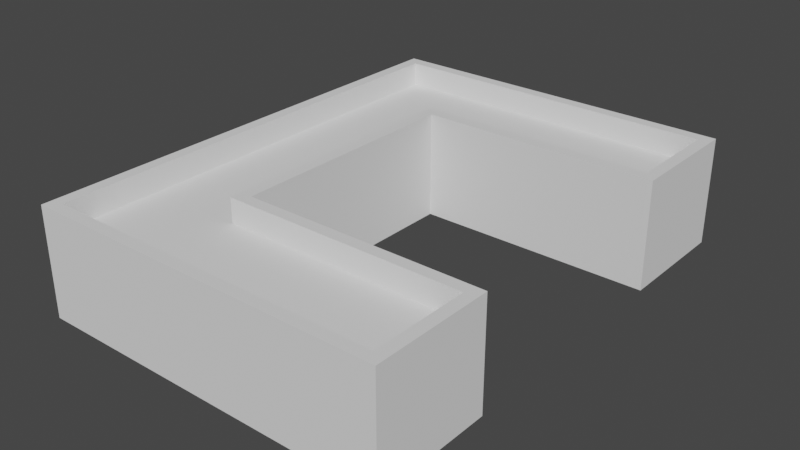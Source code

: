 # Source: 1.blend  (saved by Blender 3.3.6; exported with 4.5.12 LTS)
import bpy
from mathutils import Matrix  # noqa: F401  (used for matrix-valued properties, if any)

bpy.ops.wm.read_factory_settings(use_empty=True)
scene = bpy.context.scene
scene.name = 'Scene'

# ---- world
world_world = bpy.data.worlds.new('World'); scene.world = world_world
world_world.use_nodes = True; world_world.node_tree.nodes.clear()
_N = world_world.node_tree.nodes; _L = world_world.node_tree.links
n0 = _N.new('ShaderNodeOutputWorld'); n0.name = 'World Output'; n0.location = (300, 300)
n1 = _N.new('ShaderNodeBackground'); n1.name = 'Background'; n1.location = (10, 300)
n1.inputs[0].default_value = (0.05088, 0.05088, 0.05088, 1.0)
_L.new(n1.outputs[0], n0.inputs[0])
n0.is_active_output = True
world_world.color = (0.05088, 0.05088, 0.05088)
world_world.use_sun_shadow = False
world_world.sun_shadow_jitter_overblur = 0.0

# ---- meshes
me_x = bpy.data.meshes.new('立方体')
me_x.from_pydata([(-1.0, -1.0, -1.0), (-1.0, -1.0, 1.0), (-1.0, 1.0, -1.0), (-1.0, 1.0, 1.0), (1.0, -1.0, -1.0), (1.0, -1.0, 1.0), (1.0, 1.0, -1.0), (1.0, 1.0, 1.0), (-0.3333, 0.5, -1.0), (1.0, -0.5, -1.0), (1.0, 0.5, -1.0), (-0.3333, -0.5, -1.0), (-0.3333, 0.5, 1.0), (-0.3333, -0.5, 1.0), (1.0, 0.5, 1.0), (1.0, -0.5, 1.0)], [], [(0, 1, 3, 2), (2, 3, 7, 6), (15, 5, 4, 9), (10, 6, 7, 14), (4, 5, 1, 0), (9, 4, 0, 2, 6, 10, 8, 11), (14, 7, 3, 1, 5, 15, 13, 12), (13, 11, 8, 12), (14, 12, 8, 10), (9, 11, 13, 15)])
_uv = me_x.uv_layers.new(name='UV 贴图')
_uv.uv.foreach_set('vector', [0.375, 0.0, 0.625, 0.0, 0.625, 0.25, 0.375, 0.25, 0.375, 0.25, 0.625, 0.25, 0.625, 0.5, 0.375, 0.5, 0.625, 0.6875, 0.625, 0.75, 0.375, 0.75, 0.375, 0.6875, 0.375, 0.5625, 0.375, 0.5, 0.625, 0.5, 0.625, 0.5625, 0.375, 0.75, 0.625, 0.75, 0.625, 1.0, 0.375, 1.0, 0.375, 0.6875, 0.375, 0.75, 0.125, 0.75, 0.125, 0.5, 0.375, 0.5, 0.375, 0.5625, 0.2083, 0.5625, 0.2083, 0.6875, 0.625, 0.5625, 0.625, 0.5, 0.875, 0.5, 0.875, 0.75, 0.625, 0.75, 0.625, 0.6875, 0.7917, 0.6875, 0.7917, 0.5625, 0.5437, 0.0, 0.4563, 0.0, 0.4563, 0.25, 0.5437, 0.25, 0.5437, 0.5, 0.5437, 0.25, 0.4563, 0.25, 0.4563, 0.5, 0.4563, 0.75, 0.4563, 1.0, 0.5437, 1.0, 0.5437, 0.75])
me_x.materials.append(None)
me_x.update()
me_002 = bpy.data.meshes.new('立方体.002')
me_002.from_pydata([(-1.0, -1.0, -1.0), (-1.0, -1.0, 1.0), (-1.0, 1.0, -1.0), (-1.0, 1.0, 1.0), (1.0, -1.0, -1.0), (1.0, -1.0, 1.0), (1.0, 1.0, -1.0), (1.0, 1.0, 1.0), (-0.3333, 0.5, -1.0), (1.0, -0.5, -1.0), (1.0, 0.5, -1.0), (-0.3333, -0.5, -1.0), (-0.3333, 0.5, 1.0), (-0.3333, -0.5, 1.0), (1.0, 0.5, 1.0), (1.0, -0.5, 1.0), (0.9333, -0.95, -1.0), (0.9333, -0.55, -1.0), (-0.5333, -0.95, -1.0), (-0.5333, -0.95, 1.0), (0.9333, -0.95, 1.0), (0.9333, -0.55, 1.0), (-0.5333, 0.95, -1.0), (0.9333, 0.55, -1.0), (0.9333, 0.95, -1.0), (-0.5333, 0.95, 1.0), (0.9333, 0.55, 1.0), (0.9333, 0.95, 1.0), (-0.2673, 0.55, 1.0), (-0.9333, -0.95, -1.0), (-0.4, 0.55, -1.0), (-0.9333, 0.95, -1.0), (-0.4, -0.95, -1.0), (-0.4, -0.55, -1.0), (-0.4, 0.95, -1.0), (-0.4, -0.55, 1.0), (-0.4, -0.95, 1.0), (-0.9333, -0.95, 1.0), (-0.4967, 0.95, 1.0), (-0.4, 0.95, 1.0), (-0.4, 0.55, 1.0), (-0.9333, 0.95, 1.0), (-0.498, 0.95, 0.9518)], [], [(0, 1, 3, 2), (2, 3, 7, 6), (15, 5, 4, 9), (10, 6, 7, 14), (4, 5, 1, 0), (9, 4, 16, 17), (6, 10, 23, 24), (10, 8, 11, 9, 17, 33, 30, 23), (4, 0, 2, 6, 24, 34, 22, 31, 29, 18, 32, 16), (20, 5, 15, 21), (21, 15, 13, 12, 28, 40, 35), (3, 1, 5, 20, 36, 19, 37, 41, 25, 38, 39, 27, 7), (26, 28, 12, 14, 7, 27), (13, 11, 8, 12), (14, 12, 8, 10), (9, 11, 13, 15), (17, 21, 35, 33), (17, 16, 20, 21), (20, 16, 32, 36), (32, 18, 19, 36), (34, 24, 27, 39), (22, 34, 39, 38, 42, 25), (38, 25, 42), (24, 23, 26, 27), (40, 28, 26, 23, 30), (37, 29, 31, 41), (41, 31, 22, 25), (35, 40, 30, 33), (19, 18, 29, 37)])
_uv = me_002.uv_layers.new(name='UV 贴图')
_uv.uv.foreach_set('vector', [0.375, 0.0, 0.625, 0.0, 0.625, 0.25, 0.375, 0.25, 0.375, 0.25, 0.625, 0.25, 0.625, 0.5, 0.375, 0.5, 0.625, 0.6875, 0.625, 0.75, 0.375, 0.75, 0.375, 0.6875, 0.375, 0.5625, 0.375, 0.5, 0.625, 0.5, 0.625, 0.5625, 0.375, 0.75, 0.625, 0.75, 0.625, 1.0, 0.375, 1.0, 0.375, 0.6875, 0.375, 0.75, 0.3667, 0.7437, 0.3667, 0.6938, 0.375, 0.5, 0.375, 0.5625, 0.3667, 0.5562, 0.3667, 0.5063, 0.375, 0.5625, 0.2083, 0.5625, 0.2083, 0.6875, 0.375, 0.6875, 0.3667, 0.6938, 0.2, 0.6938, 0.2, 0.5562, 0.3667, 0.5562, 0.375, 0.75, 0.125, 0.75, 0.125, 0.5, 0.375, 0.5, 0.3667, 0.5063, 0.2, 0.5063, 0.1833, 0.5063, 0.1333, 0.5062, 0.1333, 0.7438, 0.1833, 0.7438, 0.2, 0.7438, 0.3667, 0.7437, 0.6333, 0.7438, 0.625, 0.75, 0.625, 0.6875, 0.6333, 0.6937, 0.6333, 0.6937, 0.625, 0.6875, 0.7917, 0.6875, 0.7917, 0.5625, 0.7834, 0.5563, 0.8, 0.5562, 0.8, 0.6937, 0.875, 0.5, 0.875, 0.75, 0.625, 0.75, 0.6333, 0.7438, 0.8, 0.7438, 0.8167, 0.7438, 0.8667, 0.7437, 0.8667, 0.5063, 0.8167, 0.5063, 0.8121, 0.5063, 0.8, 0.5063, 0.6333, 0.5063, 0.625, 0.5, 0.6333, 0.5562, 0.7834, 0.5563, 0.7917, 0.5625, 0.625, 0.5625, 0.625, 0.5, 0.6333, 0.5063, 0.5437, 0.0, 0.4563, 0.0, 0.4563, 0.25, 0.5437, 0.25, 0.5437, 0.5, 0.5437, 0.25, 0.4563, 0.25, 0.4563, 0.5, 0.4563, 0.75, 0.4563, 1.0, 0.5437, 1.0, 0.5437, 0.75, 0.5547, 0.5, 0.5797, 0.5, 0.5797, 0.2727, 0.5547, 0.2727, 0.5547, 0.5, 0.5547, 0.75, 0.5797, 0.75, 0.5797, 0.5, 0.5797, 0.75, 0.5547, 0.75, 0.5547, 0.9773, 0.5797, 0.9773, 0.5547, 0.9773, 0.5547, 1.0, 0.5797, 1.0, 0.5797, 0.9773, 0.5547, 0.2727, 0.5547, 0.5, 0.5797, 0.5, 0.5797, 0.2727, 0.5547, 0.25, 0.5547, 0.2727, 0.5797, 0.2727, 0.5797, 0.2562, 0.5791, 0.256, 0.5797, 0.25, 0.5797, 0.2562, 0.5797, 0.25, 0.5791, 0.256, 0.5547, 0.5, 0.5547, 0.75, 0.5797, 0.75, 0.5797, 0.5, 0.5797, 0.9773, 0.5797, 0.9547, 0.5797, 0.75, 0.5547, 0.75, 0.5547, 0.9773, 0.5797, 0.0, 0.5547, 0.0, 0.5547, 0.25, 0.5797, 0.25, 0.5797, 0.25, 0.5547, 0.25, 0.5547, 0.4375, 0.5797, 0.4375, 0.5797, 0.6974, 0.5797, 0.5526, 0.5547, 0.5526, 0.5547, 0.6974, 0.5797, 0.8125, 0.5547, 0.8125, 0.5547, 1.0, 0.5797, 1.0])
me_002.materials.append(None)
me_002.update()

# ---- objects
ob_x = bpy.data.objects.new('主体', me_x)
ob_x_1 = bpy.data.objects.new('阳台', me_002)

# ---- transforms, parenting, visibility, modifiers, constraints
ob_x.location = (0.0, 0.0, 0.0)
ob_x.scale = (0.75, 1.0, 0.175)
ob_x_1.location = (0.0, 0.0, 0.225)
ob_x_1.scale = (0.75, 1.0, 0.05)

# ---- collection membership
scene.collection.objects.link(ob_x)
scene.collection.objects.link(ob_x_1)

# ---- scene / render settings (as saved in the file)
scene.frame_start = 1; scene.frame_end = 250; scene.frame_set(1)
scene.render.engine = 'BLENDER_EEVEE_NEXT'
scene.cycles.sampling_pattern = 'TABULATED_SOBOL'
scene.cycles.use_light_tree = False
scene.view_settings.view_transform = 'Filmic'
bpy.context.view_layer.update()

# ---- added for rendering (the .blend has no active camera and no usable light): camera, sun
cam_auto = bpy.data.cameras.new('AutoCamera')
cam_auto.lens = 50.0
cam_auto.sensor_width = 36.0
cam_auto.clip_end = 1000.0
ob_auto_camera = bpy.data.objects.new('AutoCamera', cam_auto)
scene.collection.objects.link(ob_auto_camera)
ob_auto_camera.location = (2.35023, -2.82028, 1.93019)
ob_auto_camera.rotation_euler = (1.09748, -7.21219e-08, 0.694738)
scene.camera = ob_auto_camera
light_auto_sun = bpy.data.lights.new('AutoSun', 'SUN')
light_auto_sun.energy = 3.0
light_auto_sun.angle = 0.0523599
ob_auto_sun = bpy.data.objects.new('AutoSun', light_auto_sun)
scene.collection.objects.link(ob_auto_sun)
ob_auto_sun.rotation_euler = (0.872665, 0.174533, 0.523599)
bpy.context.view_layer.update()
